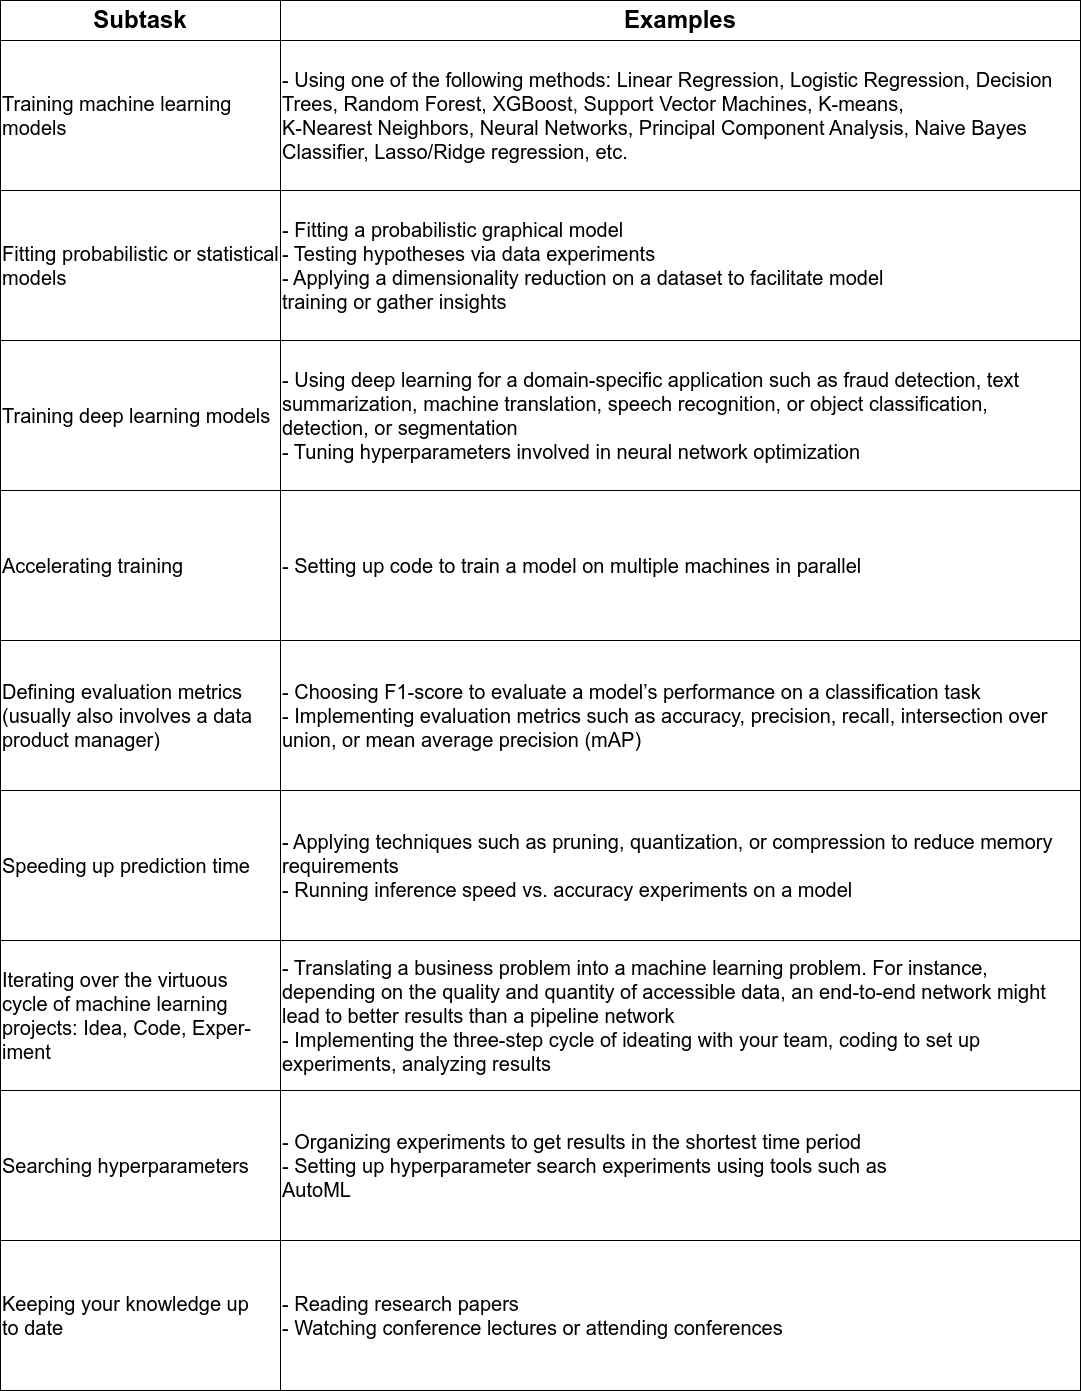

The diagram above was exported from draw.io. Its source (the exported page's mxGraphModel, read from the mxfile embedded in the PNG):
<mxGraphModel dx="1819" dy="884" grid="1" gridSize="10" guides="1" tooltips="1" connect="1" arrows="1" fold="1" page="1" pageScale="1" pageWidth="850" pageHeight="1100" math="0" shadow="0">
  <root>
    <mxCell id="0" />
    <mxCell id="1" parent="0" />
    <mxCell id="oSDInQfKkOwpNfLERN2i-1" value="&lt;font style=&quot;font-size: 24px;&quot;&gt;Subtask&lt;/font&gt;" style="rounded=0;whiteSpace=wrap;html=1;fillColor=none;fontSize=24;fontStyle=1" vertex="1" parent="1">
      <mxGeometry x="40" y="40" width="280" height="40" as="geometry" />
    </mxCell>
    <mxCell id="oSDInQfKkOwpNfLERN2i-2" value="&lt;font style=&quot;font-size: 24px;&quot;&gt;Examples&lt;/font&gt;" style="rounded=0;whiteSpace=wrap;html=1;fillColor=none;fontSize=24;fontStyle=1" vertex="1" parent="1">
      <mxGeometry x="320" y="40" width="800" height="40" as="geometry" />
    </mxCell>
    <mxCell id="oSDInQfKkOwpNfLERN2i-3" value="&lt;div style=&quot;&quot;&gt;&lt;div&gt;Training machine learning&lt;/div&gt;&lt;div&gt;models&lt;/div&gt;&lt;/div&gt;" style="rounded=0;whiteSpace=wrap;html=1;align=left;fontSize=20;fillColor=none;" vertex="1" parent="1">
      <mxGeometry x="40" y="80" width="280" height="150" as="geometry" />
    </mxCell>
    <mxCell id="oSDInQfKkOwpNfLERN2i-4" value="&lt;div&gt;- Using one of the following methods: Linear Regression, Logistic Regression, Decision&lt;/div&gt;&lt;div&gt;Trees, Random Forest, XGBoost, Support Vector Machines, K-means,&amp;nbsp;&lt;/div&gt;&lt;div&gt;K-Nearest&amp;nbsp;&lt;span style=&quot;background-color: initial;&quot;&gt;Neighbors, Neural Networks, Principal Component Analysis, Naive Bayes Classifier,&amp;nbsp;&lt;/span&gt;&lt;span style=&quot;background-color: initial;&quot;&gt;Lasso/Ridge regression, etc.&lt;/span&gt;&lt;/div&gt;" style="rounded=0;whiteSpace=wrap;html=1;align=left;fontSize=20;fillColor=none;" vertex="1" parent="1">
      <mxGeometry x="320" y="80" width="800" height="150" as="geometry" />
    </mxCell>
    <mxCell id="oSDInQfKkOwpNfLERN2i-5" value="&lt;div style=&quot;&quot;&gt;Fitting probabilistic or statistical models&lt;br&gt;&lt;/div&gt;" style="rounded=0;html=1;fontSize=20;align=left;labelBackgroundColor=none;fillColor=none;whiteSpace=wrap;" vertex="1" parent="1">
      <mxGeometry x="40" y="230" width="280" height="150" as="geometry" />
    </mxCell>
    <mxCell id="oSDInQfKkOwpNfLERN2i-6" value="&lt;div&gt;- Fitting a probabilistic graphical model&lt;/div&gt;&lt;div&gt;- Testing hypotheses via data experiments&lt;/div&gt;&lt;div&gt;- Applying a dimensionality reduction on a dataset to facilitate model&lt;/div&gt;&lt;div&gt;training or gather insights&lt;/div&gt;" style="rounded=0;html=1;fontSize=20;align=left;labelBackgroundColor=none;fillColor=none;whiteSpace=wrap;" vertex="1" parent="1">
      <mxGeometry x="320" y="230" width="800" height="150" as="geometry" />
    </mxCell>
    <mxCell id="oSDInQfKkOwpNfLERN2i-7" value="Training deep learning models" style="rounded=0;html=1;fontSize=20;align=left;labelBackgroundColor=none;fillColor=none;whiteSpace=wrap;" vertex="1" parent="1">
      <mxGeometry x="40" y="380" width="280" height="150" as="geometry" />
    </mxCell>
    <mxCell id="oSDInQfKkOwpNfLERN2i-8" value="&lt;div&gt;- Using deep learning for a domain-specific application such as fraud detection, text&lt;/div&gt;&lt;div&gt;summarization, machine translation, speech recognition, or object&amp;nbsp;&lt;span style=&quot;background-color: initial;&quot;&gt;classification, detection, or segmentation&lt;/span&gt;&lt;/div&gt;&lt;div&gt;- Tuning hyperparameters involved in neural network optimization&lt;/div&gt;" style="rounded=0;html=1;fontSize=20;align=left;labelBackgroundColor=none;fillColor=none;whiteSpace=wrap;" vertex="1" parent="1">
      <mxGeometry x="320" y="380" width="800" height="150" as="geometry" />
    </mxCell>
    <mxCell id="oSDInQfKkOwpNfLERN2i-9" value="Accelerating training" style="rounded=0;html=1;fontSize=20;align=left;labelBackgroundColor=none;fillColor=none;whiteSpace=wrap;" vertex="1" parent="1">
      <mxGeometry x="40" y="530" width="280" height="150" as="geometry" />
    </mxCell>
    <mxCell id="oSDInQfKkOwpNfLERN2i-10" value="- Setting up code to train a model on multiple machines in parallel" style="rounded=0;html=1;fontSize=20;align=left;labelBackgroundColor=none;fillColor=none;whiteSpace=wrap;" vertex="1" parent="1">
      <mxGeometry x="320" y="530" width="800" height="150" as="geometry" />
    </mxCell>
    <mxCell id="oSDInQfKkOwpNfLERN2i-11" value="&lt;div&gt;Defining evaluation metrics&lt;/div&gt;&lt;div&gt;(usually also involves a data&lt;/div&gt;&lt;div&gt;product manager)&lt;/div&gt;" style="rounded=0;html=1;fontSize=20;align=left;labelBackgroundColor=none;fillColor=none;whiteSpace=wrap;" vertex="1" parent="1">
      <mxGeometry x="40" y="680" width="280" height="150" as="geometry" />
    </mxCell>
    <mxCell id="oSDInQfKkOwpNfLERN2i-12" value="&lt;div&gt;- Choosing F1-score to evaluate a model’s performance on a classification task&lt;/div&gt;&lt;div&gt;- Implementing evaluation metrics such as accuracy, precision, recall,&amp;nbsp;&lt;span style=&quot;background-color: initial;&quot;&gt;intersection over union, or mean average precision (mAP)&lt;/span&gt;&lt;/div&gt;" style="rounded=0;html=1;fontSize=20;align=left;labelBackgroundColor=none;fillColor=none;whiteSpace=wrap;" vertex="1" parent="1">
      <mxGeometry x="320" y="680" width="800" height="150" as="geometry" />
    </mxCell>
    <mxCell id="oSDInQfKkOwpNfLERN2i-13" value="Speeding up prediction time" style="rounded=0;html=1;fontSize=20;align=left;labelBackgroundColor=none;fillColor=none;whiteSpace=wrap;" vertex="1" parent="1">
      <mxGeometry x="40" y="830" width="280" height="150" as="geometry" />
    </mxCell>
    <mxCell id="oSDInQfKkOwpNfLERN2i-14" value="&lt;div&gt;- Applying techniques such as pruning, quantization, or compression to&amp;nbsp;&lt;span style=&quot;background-color: initial;&quot;&gt;reduce memory requirements&lt;/span&gt;&lt;/div&gt;&lt;div&gt;- Running inference speed vs. accuracy experiments on a model&lt;/div&gt;" style="rounded=0;html=1;fontSize=20;align=left;labelBackgroundColor=none;fillColor=none;whiteSpace=wrap;" vertex="1" parent="1">
      <mxGeometry x="320" y="830" width="800" height="150" as="geometry" />
    </mxCell>
    <mxCell id="oSDInQfKkOwpNfLERN2i-15" value="&lt;div&gt;Iterating over the virtuous&lt;/div&gt;&lt;div&gt;cycle of machine learning&lt;/div&gt;&lt;div&gt;projects: Idea, Code, Exper-&lt;/div&gt;&lt;div&gt;iment&lt;/div&gt;" style="rounded=0;html=1;fontSize=20;align=left;labelBackgroundColor=none;fillColor=none;whiteSpace=wrap;" vertex="1" parent="1">
      <mxGeometry x="40" y="980" width="280" height="150" as="geometry" />
    </mxCell>
    <mxCell id="oSDInQfKkOwpNfLERN2i-16" value="&lt;div&gt;- Translating a business problem into a machine learning problem. For&amp;nbsp;&lt;span style=&quot;background-color: initial;&quot;&gt;instance, depending on the quality and quantity of accessible data, an&amp;nbsp;&lt;/span&gt;&lt;span style=&quot;background-color: initial;&quot;&gt;end-to-end network might lead to better results than a pipeline network&amp;nbsp;&lt;/span&gt;&lt;/div&gt;&lt;div&gt;&lt;span style=&quot;background-color: initial;&quot;&gt;- Implementing the three-step cycle of ideating with your team, coding&amp;nbsp;&lt;/span&gt;&lt;span style=&quot;background-color: initial;&quot;&gt;to set up experiments, analyzing results&lt;/span&gt;&lt;/div&gt;" style="rounded=0;html=1;fontSize=20;align=left;labelBackgroundColor=none;fillColor=none;whiteSpace=wrap;" vertex="1" parent="1">
      <mxGeometry x="320" y="980" width="800" height="150" as="geometry" />
    </mxCell>
    <mxCell id="oSDInQfKkOwpNfLERN2i-17" value="Searching hyperparameters" style="rounded=0;html=1;fontSize=20;align=left;labelBackgroundColor=none;fillColor=none;whiteSpace=wrap;" vertex="1" parent="1">
      <mxGeometry x="40" y="1130" width="280" height="150" as="geometry" />
    </mxCell>
    <mxCell id="oSDInQfKkOwpNfLERN2i-18" value="- Organizing experiments to get results in the shortest time period&lt;br&gt;&lt;div&gt;- Setting up hyperparameter search experiments using tools such as&lt;/div&gt;&lt;div&gt;AutoML&lt;/div&gt;" style="rounded=0;html=1;fontSize=20;align=left;labelBackgroundColor=none;fillColor=none;whiteSpace=wrap;" vertex="1" parent="1">
      <mxGeometry x="320" y="1130" width="800" height="150" as="geometry" />
    </mxCell>
    <mxCell id="oSDInQfKkOwpNfLERN2i-19" value="&lt;div&gt;Keeping your knowledge up&lt;/div&gt;&lt;div&gt;to date&lt;/div&gt;" style="rounded=0;html=1;fontSize=20;align=left;labelBackgroundColor=none;fillColor=none;whiteSpace=wrap;" vertex="1" parent="1">
      <mxGeometry x="40" y="1280" width="280" height="150" as="geometry" />
    </mxCell>
    <mxCell id="oSDInQfKkOwpNfLERN2i-20" value="&lt;div&gt;- Reading research papers&lt;/div&gt;&lt;div&gt;- Watching conference lectures or attending conferences&lt;/div&gt;" style="rounded=0;html=1;fontSize=20;align=left;labelBackgroundColor=none;fillColor=none;whiteSpace=wrap;" vertex="1" parent="1">
      <mxGeometry x="320" y="1280" width="800" height="150" as="geometry" />
    </mxCell>
  </root>
</mxGraphModel>